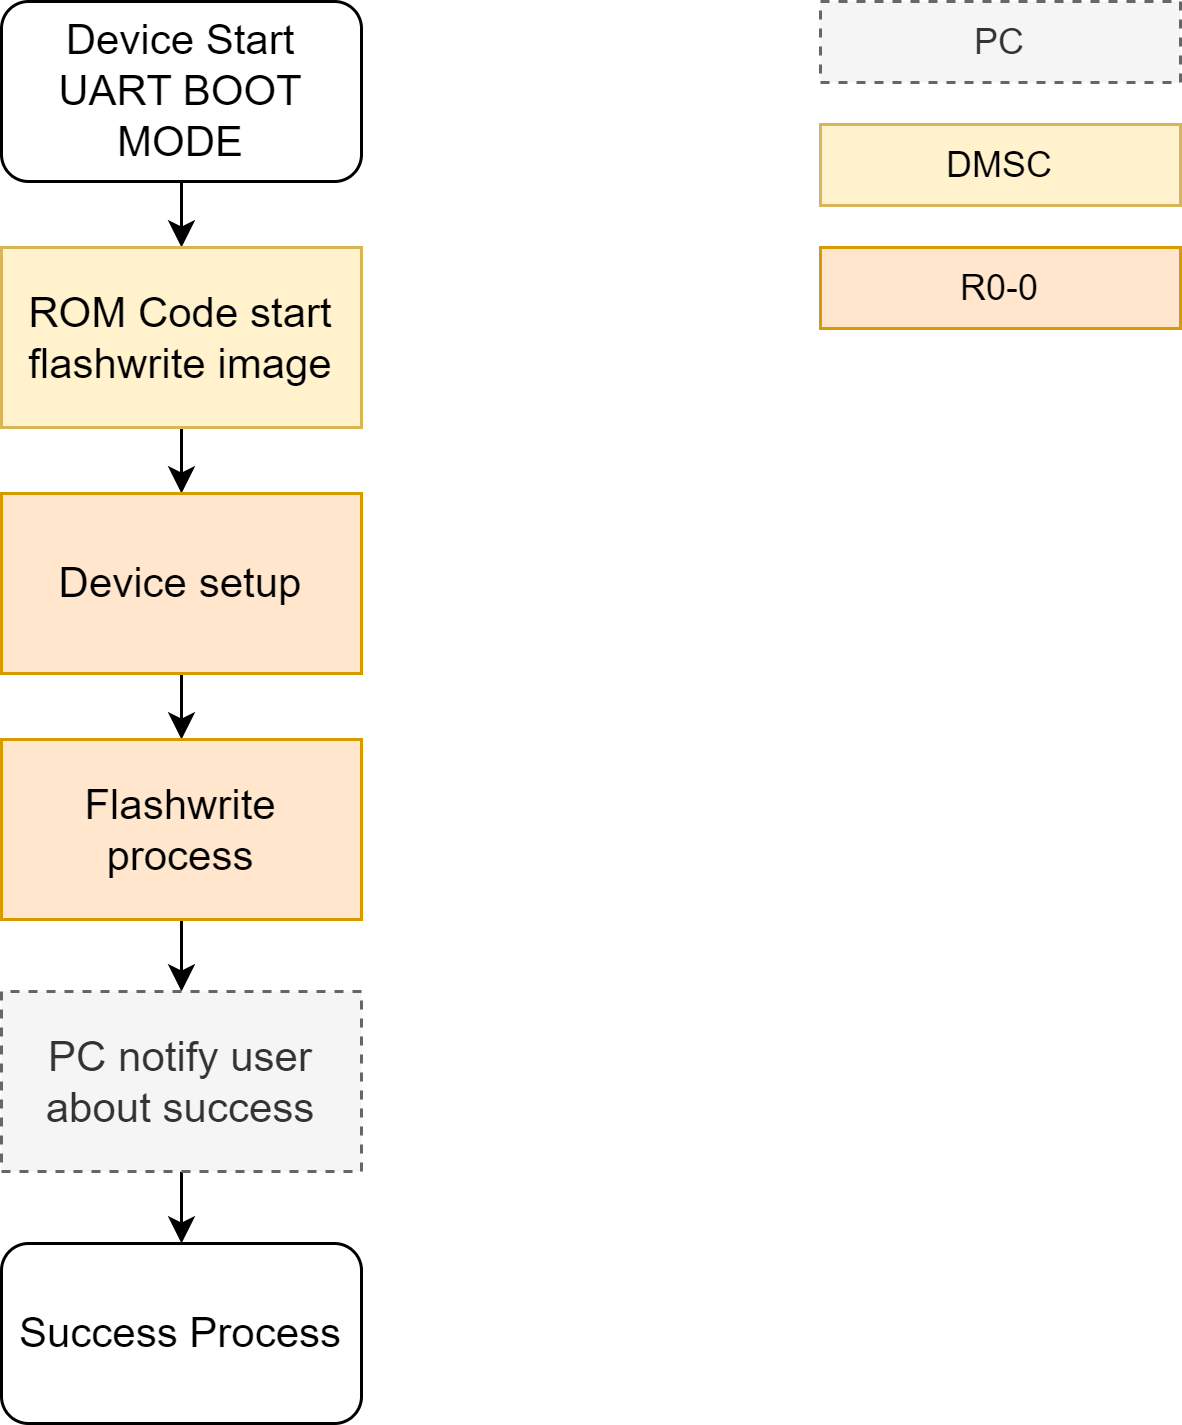

The diagram above was exported from draw.io. Its source (the exported page's mxGraphModel, read from the mxfile embedded in the PNG):
<mxGraphModel dx="795" dy="949" grid="0" gridSize="10" guides="1" tooltips="1" connect="1" arrows="1" fold="1" page="0" pageScale="1" pageWidth="1600" pageHeight="1200" math="0" shadow="0">
  <root>
    <mxCell id="0" />
    <mxCell id="1" parent="0" />
    <mxCell id="45" style="edgeStyle=none;html=1;exitX=0.5;exitY=1;exitDx=0;exitDy=0;fontSize=14;" parent="1" source="36" target="37" edge="1">
      <mxGeometry relative="1" as="geometry" />
    </mxCell>
    <mxCell id="36" value="Device Start&lt;div&gt;UART BOOT MODE&lt;/div&gt;" style="rounded=1;whiteSpace=wrap;html=1;flipV=0;flipH=1;fontSize=14;" parent="1" vertex="1">
      <mxGeometry x="494" y="51" width="120" height="60" as="geometry" />
    </mxCell>
    <mxCell id="46" style="edgeStyle=none;html=1;exitX=0.5;exitY=1;exitDx=0;exitDy=0;fontSize=14;" parent="1" source="37" target="38" edge="1">
      <mxGeometry relative="1" as="geometry" />
    </mxCell>
    <mxCell id="37" value="ROM Code start flashwrite image" style="rounded=0;whiteSpace=wrap;html=1;flipV=0;flipH=1;fontSize=14;fillColor=#fff2cc;strokeColor=#d6b656;" parent="1" vertex="1">
      <mxGeometry x="494" y="133" width="120" height="60" as="geometry" />
    </mxCell>
    <mxCell id="47" style="edgeStyle=none;html=1;exitX=0.5;exitY=1;exitDx=0;exitDy=0;entryX=0.5;entryY=0;entryDx=0;entryDy=0;fontSize=14;" parent="1" source="38" target="39" edge="1">
      <mxGeometry relative="1" as="geometry" />
    </mxCell>
    <mxCell id="38" value="Device setup" style="rounded=0;whiteSpace=wrap;html=1;flipV=0;flipH=1;fontSize=14;fillColor=#ffe6cc;strokeColor=#d79b00;" parent="1" vertex="1">
      <mxGeometry x="494" y="215" width="120" height="60" as="geometry" />
    </mxCell>
    <mxCell id="48" style="edgeStyle=none;html=1;exitX=0.5;exitY=1;exitDx=0;exitDy=0;fontSize=14;" parent="1" source="39" target="41" edge="1">
      <mxGeometry relative="1" as="geometry" />
    </mxCell>
    <mxCell id="39" value="Flashwrite&lt;br&gt;process" style="rounded=0;whiteSpace=wrap;html=1;flipV=1;flipH=0;fontSize=14;fillColor=#ffe6cc;strokeColor=#d79b00;" parent="1" vertex="1">
      <mxGeometry x="494" y="297" width="120" height="60" as="geometry" />
    </mxCell>
    <mxCell id="49" style="edgeStyle=none;html=1;exitX=0.5;exitY=1;exitDx=0;exitDy=0;entryX=0.5;entryY=0;entryDx=0;entryDy=0;fontSize=14;" parent="1" source="41" target="42" edge="1">
      <mxGeometry relative="1" as="geometry" />
    </mxCell>
    <mxCell id="41" value="PC notify user about success" style="rounded=0;whiteSpace=wrap;html=1;flipV=1;flipH=0;fontSize=14;dashed=1;fillColor=#f5f5f5;fontColor=#333333;strokeColor=#666666;" parent="1" vertex="1">
      <mxGeometry x="494" y="381" width="120" height="60" as="geometry" />
    </mxCell>
    <mxCell id="42" value="Success Process" style="rounded=1;whiteSpace=wrap;html=1;flipV=0;flipH=1;fontSize=14;" parent="1" vertex="1">
      <mxGeometry x="494" y="465" width="120" height="60" as="geometry" />
    </mxCell>
    <mxCell id="51" value="PC" style="rounded=0;whiteSpace=wrap;html=1;flipV=1;flipH=0;fontSize=12;dashed=1;fillColor=#f5f5f5;fontColor=#333333;strokeColor=#666666;" vertex="1" parent="1">
      <mxGeometry x="767" y="51" width="120" height="27" as="geometry" />
    </mxCell>
    <mxCell id="52" value="DMSC" style="rounded=0;whiteSpace=wrap;html=1;flipV=1;flipH=0;fontSize=12;fillColor=#fff2cc;strokeColor=#d6b656;" vertex="1" parent="1">
      <mxGeometry x="767" y="92" width="120" height="27" as="geometry" />
    </mxCell>
    <mxCell id="53" value="R0-0" style="rounded=0;whiteSpace=wrap;html=1;flipV=1;flipH=0;fontSize=12;fillColor=#ffe6cc;strokeColor=#d79b00;" vertex="1" parent="1">
      <mxGeometry x="767" y="133" width="120" height="27" as="geometry" />
    </mxCell>
  </root>
</mxGraphModel>